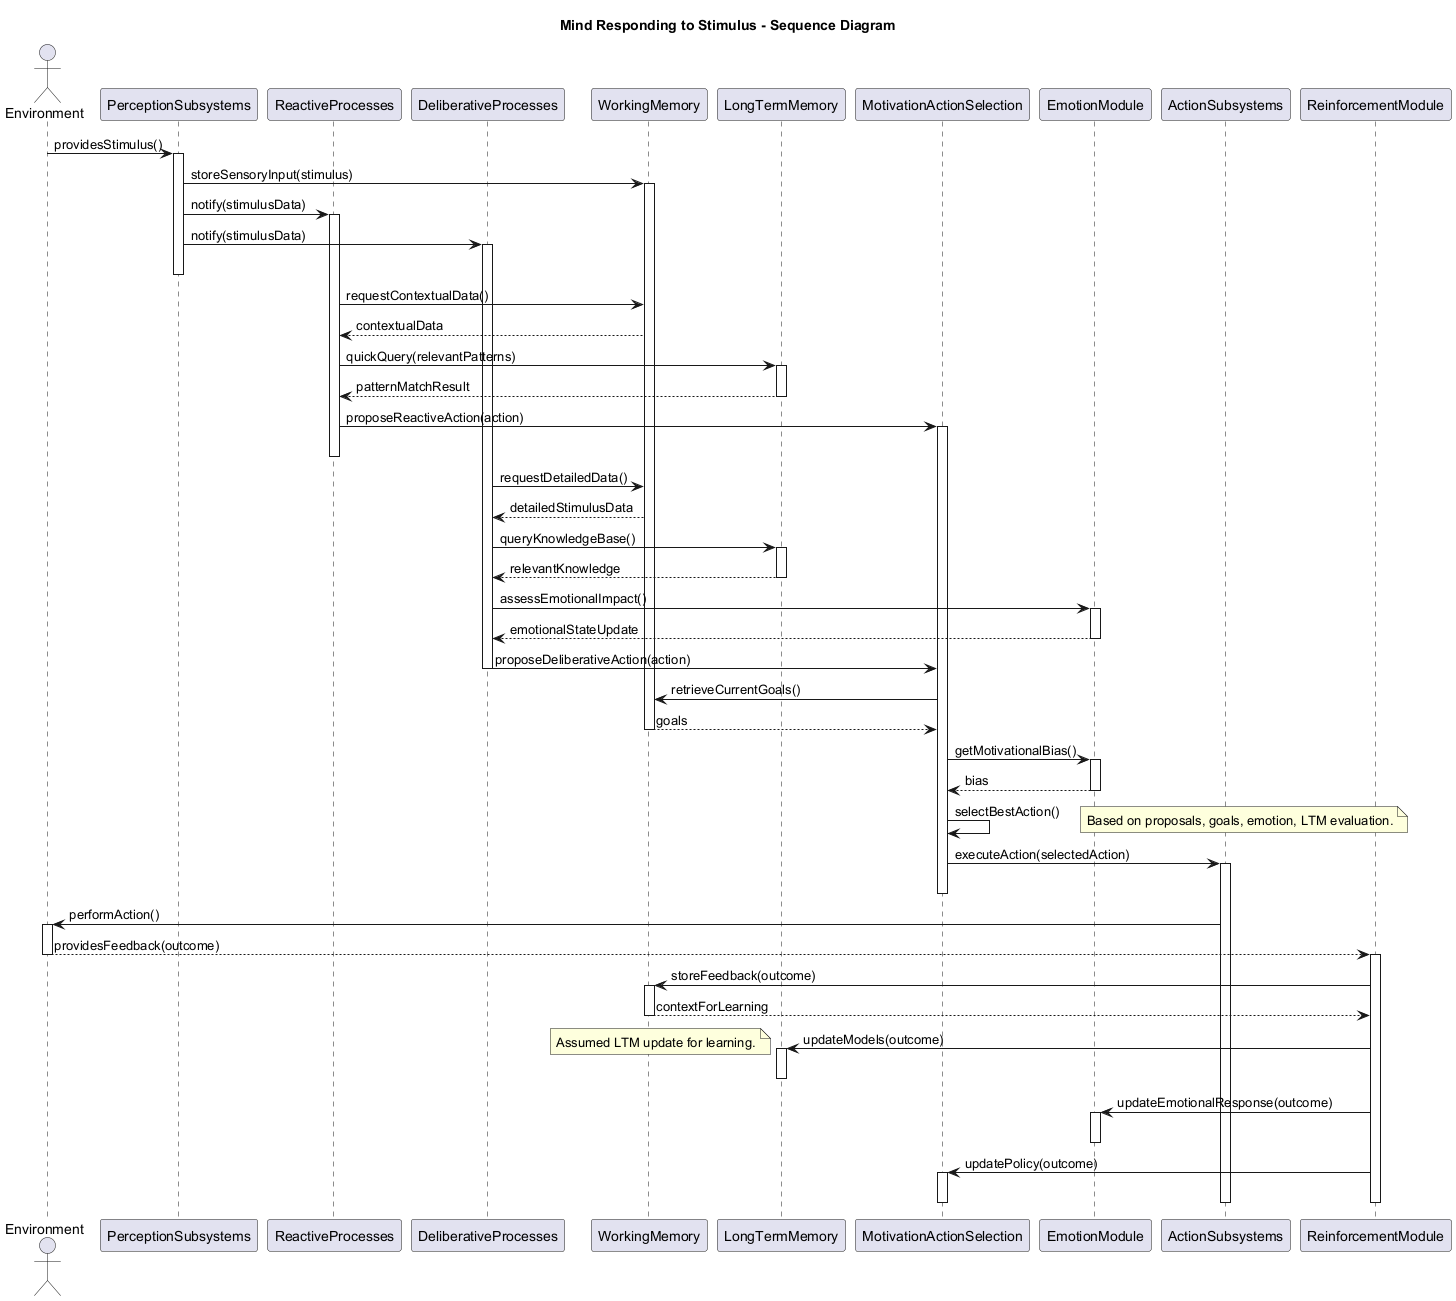

The diagram above was rendered by PlantUML. Its source (embedded in the PNG):
@startuml
title Mind Responding to Stimulus - Sequence Diagram

actor Environment
participant PerceptionSubsystems as PS
participant ReactiveProcesses as RP
participant DeliberativeProcesses as DP
participant WorkingMemory as WM
participant LongTermMemory as LTM
participant MotivationActionSelection as MAS
participant EmotionModule as EM
participant ActionSubsystems as AS
participant ReinforcementModule as RM

Environment -> PS : providesStimulus()
activate PS
PS -> WM : storeSensoryInput(stimulus)
activate WM
PS -> RP : notify(stimulusData)
activate RP
PS -> DP : notify(stimulusData)
activate DP
deactivate PS

RP -> WM : requestContextualData()
WM --> RP : contextualData
RP -> LTM : quickQuery(relevantPatterns)
activate LTM
LTM --> RP : patternMatchResult
deactivate LTM
RP -> MAS : proposeReactiveAction(action)
activate MAS
deactivate RP

DP -> WM : requestDetailedData()
WM --> DP : detailedStimulusData
DP -> LTM : queryKnowledgeBase()
activate LTM
LTM --> DP : relevantKnowledge
deactivate LTM
DP -> EM : assessEmotionalImpact()
activate EM
EM --> DP : emotionalStateUpdate
deactivate EM
DP -> MAS : proposeDeliberativeAction(action)
deactivate DP

MAS -> WM : retrieveCurrentGoals()
WM --> MAS : goals
deactivate WM
MAS -> EM : getMotivationalBias()
activate EM
EM --> MAS : bias
deactivate EM
MAS -> MAS : selectBestAction()
note right: Based on proposals, goals, emotion, LTM evaluation.
MAS -> AS : executeAction(selectedAction)
activate AS
deactivate MAS

AS -> Environment : performAction()
activate Environment
Environment --> RM : providesFeedback(outcome)
deactivate Environment
activate RM
RM -> WM : storeFeedback(outcome)
activate WM
WM --> RM : contextForLearning
deactivate WM
RM -> LTM : updateModels(outcome)
activate LTM
note left: Assumed LTM update for learning.
deactivate LTM
RM -> EM : updateEmotionalResponse(outcome)
activate EM
deactivate EM
RM -> MAS : updatePolicy(outcome)
activate MAS
deactivate MAS
deactivate RM
deactivate AS

@enduml